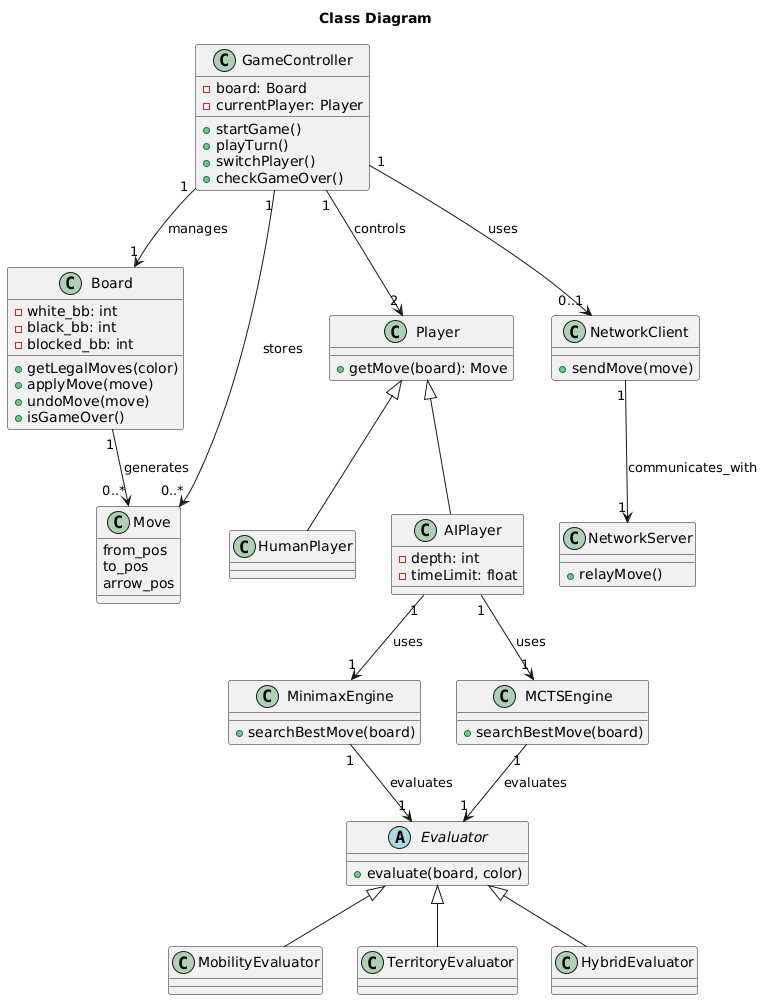

The diagram above was rendered by PlantUML. Its source (embedded in the PNG):
@startuml
title  Class Diagram

class GameController {
  - board: Board
  - currentPlayer: Player
  + startGame()
  + playTurn()
  + switchPlayer()
  + checkGameOver()
}

class Board {
  - white_bb: int
  - black_bb: int
  - blocked_bb: int
  + getLegalMoves(color)
  + applyMove(move)
  + undoMove(move)
  + isGameOver()
}

class Move {
  from_pos
  to_pos
  arrow_pos
}

class Player {
  + getMove(board): Move
}

class HumanPlayer
class AIPlayer {
  - depth: int
  - timeLimit: float
}

class MinimaxEngine {
  + searchBestMove(board)
}

class MCTSEngine {
  + searchBestMove(board)
}

abstract class Evaluator {
  + evaluate(board, color)
}

class MobilityEvaluator
class TerritoryEvaluator
class HybridEvaluator

class NetworkClient {
  + sendMove(move)
}

class NetworkServer {
  + relayMove()
}

' ===== Héritage =====
Player <|-- HumanPlayer
Player <|-- AIPlayer

Evaluator <|-- MobilityEvaluator
Evaluator <|-- TerritoryEvaluator
Evaluator <|-- HybridEvaluator

' ===== Relations MVC =====
GameController "1" --> "1" Board : manages
GameController "1" --> "2" Player : controls
GameController "1" --> "0..1" NetworkClient : uses

' ===== IA =====
AIPlayer "1" --> "1" MinimaxEngine : uses
AIPlayer "1" --> "1" MCTSEngine : uses

MinimaxEngine "1" --> "1" Evaluator : evaluates
MCTSEngine "1" --> "1" Evaluator : evaluates

' ===== Game Data =====
Board "1" --> "0..*" Move : generates
GameController "1" --> "0..*" Move : stores

' ===== Réseau =====
NetworkClient "1" --> "1" NetworkServer : communicates_with
@enduml